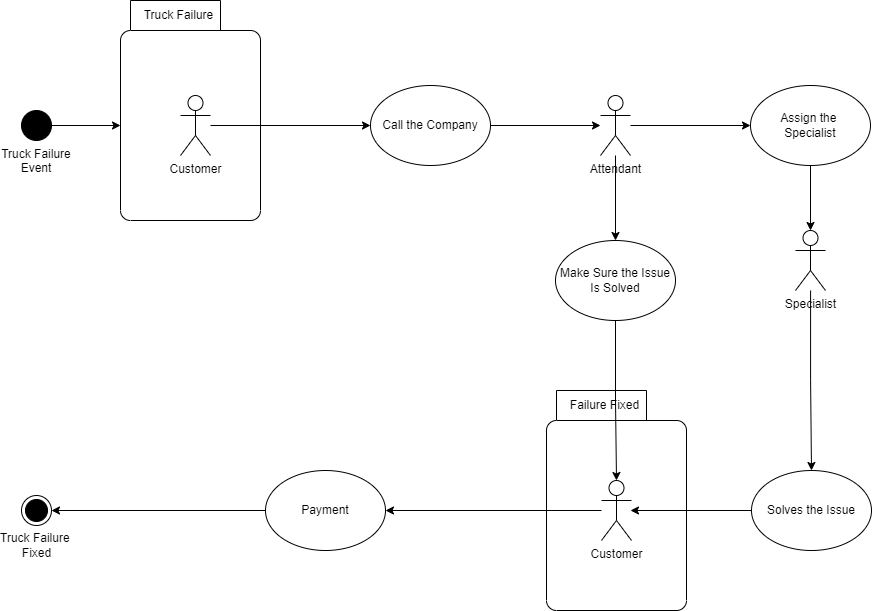

The diagram above was exported from draw.io. Its source (the exported page's mxGraphModel, read from the mxfile embedded in the PNG):
<mxGraphModel dx="1345" dy="806" grid="1" gridSize="10" guides="1" tooltips="1" connect="1" arrows="1" fold="1" page="1" pageScale="1" pageWidth="850" pageHeight="1100" math="0" shadow="0">
  <root>
    <mxCell id="0" />
    <mxCell id="1" parent="0" />
    <mxCell id="pKRao2ziAtzhaYvDIiyG-40" value="Failure Fixed" style="shape=folder;align=center;verticalAlign=middle;fontStyle=0;tabWidth=100;tabHeight=30;tabPosition=left;html=1;boundedLbl=1;labelInHeader=1;rounded=1;absoluteArcSize=1;arcSize=10;fontColor=#000000;" vertex="1" parent="1">
      <mxGeometry x="646" y="420" width="140" height="220" as="geometry" />
    </mxCell>
    <mxCell id="pKRao2ziAtzhaYvDIiyG-15" value="Truck Failure" style="shape=folder;align=center;verticalAlign=middle;fontStyle=0;tabWidth=100;tabHeight=30;tabPosition=left;html=1;boundedLbl=1;labelInHeader=1;rounded=1;absoluteArcSize=1;arcSize=10;fontColor=#000000;" vertex="1" parent="1">
      <mxGeometry x="220" y="30" width="140" height="220" as="geometry" />
    </mxCell>
    <mxCell id="pKRao2ziAtzhaYvDIiyG-18" style="edgeStyle=orthogonalEdgeStyle;rounded=0;orthogonalLoop=1;jettySize=auto;html=1;fontColor=#000000;" edge="1" parent="1" source="pKRao2ziAtzhaYvDIiyG-1" target="pKRao2ziAtzhaYvDIiyG-17">
      <mxGeometry relative="1" as="geometry" />
    </mxCell>
    <mxCell id="pKRao2ziAtzhaYvDIiyG-1" value="Customer" style="shape=umlActor;verticalLabelPosition=bottom;verticalAlign=top;html=1;outlineConnect=0;" vertex="1" parent="1">
      <mxGeometry x="280" y="125" width="30" height="60" as="geometry" />
    </mxCell>
    <mxCell id="pKRao2ziAtzhaYvDIiyG-2" value="Truck Failure&amp;nbsp;&lt;br&gt;Fixed" style="ellipse;html=1;shape=endState;fillColor=strokeColor;spacingBottom=-70;" vertex="1" parent="1">
      <mxGeometry x="121" y="525" width="30" height="30" as="geometry" />
    </mxCell>
    <mxCell id="pKRao2ziAtzhaYvDIiyG-16" style="edgeStyle=orthogonalEdgeStyle;rounded=0;orthogonalLoop=1;jettySize=auto;html=1;entryX=0;entryY=0;entryDx=0;entryDy=125;entryPerimeter=0;fontColor=#000000;" edge="1" parent="1" source="pKRao2ziAtzhaYvDIiyG-3" target="pKRao2ziAtzhaYvDIiyG-15">
      <mxGeometry relative="1" as="geometry" />
    </mxCell>
    <mxCell id="pKRao2ziAtzhaYvDIiyG-3" value="Truck Failure&#10;Event" style="ellipse;fillColor=strokeColor;spacingBottom=-70;" vertex="1" parent="1">
      <mxGeometry x="121" y="140" width="30" height="30" as="geometry" />
    </mxCell>
    <mxCell id="pKRao2ziAtzhaYvDIiyG-22" style="edgeStyle=orthogonalEdgeStyle;rounded=0;orthogonalLoop=1;jettySize=auto;html=1;fontColor=#000000;" edge="1" parent="1" source="pKRao2ziAtzhaYvDIiyG-5" target="pKRao2ziAtzhaYvDIiyG-19">
      <mxGeometry relative="1" as="geometry" />
    </mxCell>
    <mxCell id="pKRao2ziAtzhaYvDIiyG-38" style="edgeStyle=orthogonalEdgeStyle;rounded=0;orthogonalLoop=1;jettySize=auto;html=1;fontColor=#000000;" edge="1" parent="1" source="pKRao2ziAtzhaYvDIiyG-5" target="pKRao2ziAtzhaYvDIiyG-33">
      <mxGeometry relative="1" as="geometry" />
    </mxCell>
    <mxCell id="pKRao2ziAtzhaYvDIiyG-5" value="Attendant" style="shape=umlActor;verticalLabelPosition=bottom;verticalAlign=top;html=1;outlineConnect=0;" vertex="1" parent="1">
      <mxGeometry x="700" y="125" width="30" height="60" as="geometry" />
    </mxCell>
    <mxCell id="pKRao2ziAtzhaYvDIiyG-20" style="edgeStyle=orthogonalEdgeStyle;rounded=0;orthogonalLoop=1;jettySize=auto;html=1;fontColor=#000000;" edge="1" parent="1" source="pKRao2ziAtzhaYvDIiyG-17" target="pKRao2ziAtzhaYvDIiyG-5">
      <mxGeometry relative="1" as="geometry" />
    </mxCell>
    <mxCell id="pKRao2ziAtzhaYvDIiyG-17" value="Call the Company" style="ellipse;whiteSpace=wrap;html=1;fontColor=#000000;" vertex="1" parent="1">
      <mxGeometry x="470" y="115" width="120" height="80" as="geometry" />
    </mxCell>
    <mxCell id="pKRao2ziAtzhaYvDIiyG-37" style="edgeStyle=orthogonalEdgeStyle;rounded=0;orthogonalLoop=1;jettySize=auto;html=1;entryX=0.5;entryY=0;entryDx=0;entryDy=0;entryPerimeter=0;fontColor=#000000;" edge="1" parent="1" source="pKRao2ziAtzhaYvDIiyG-19" target="pKRao2ziAtzhaYvDIiyG-23">
      <mxGeometry relative="1" as="geometry" />
    </mxCell>
    <mxCell id="pKRao2ziAtzhaYvDIiyG-19" value="Assign the&amp;nbsp;&lt;br&gt;Specialist" style="ellipse;whiteSpace=wrap;html=1;fontColor=#000000;fillColor=rgb(255, 255, 255);" vertex="1" parent="1">
      <mxGeometry x="850" y="115" width="120" height="80" as="geometry" />
    </mxCell>
    <mxCell id="pKRao2ziAtzhaYvDIiyG-27" style="edgeStyle=orthogonalEdgeStyle;rounded=0;orthogonalLoop=1;jettySize=auto;html=1;fontColor=#000000;" edge="1" parent="1" source="pKRao2ziAtzhaYvDIiyG-23" target="pKRao2ziAtzhaYvDIiyG-26">
      <mxGeometry relative="1" as="geometry" />
    </mxCell>
    <mxCell id="pKRao2ziAtzhaYvDIiyG-23" value="Specialist" style="shape=umlActor;verticalLabelPosition=bottom;verticalAlign=top;html=1;outlineConnect=0;" vertex="1" parent="1">
      <mxGeometry x="895" y="260" width="30" height="60" as="geometry" />
    </mxCell>
    <mxCell id="pKRao2ziAtzhaYvDIiyG-29" style="edgeStyle=orthogonalEdgeStyle;rounded=0;orthogonalLoop=1;jettySize=auto;html=1;fontColor=#000000;" edge="1" parent="1" source="pKRao2ziAtzhaYvDIiyG-26">
      <mxGeometry relative="1" as="geometry">
        <mxPoint x="730" y="540" as="targetPoint" />
      </mxGeometry>
    </mxCell>
    <mxCell id="pKRao2ziAtzhaYvDIiyG-26" value="Solves the Issue" style="ellipse;whiteSpace=wrap;html=1;fontColor=#000000;" vertex="1" parent="1">
      <mxGeometry x="851" y="500" width="120" height="80" as="geometry" />
    </mxCell>
    <mxCell id="pKRao2ziAtzhaYvDIiyG-31" style="edgeStyle=orthogonalEdgeStyle;rounded=0;orthogonalLoop=1;jettySize=auto;html=1;fontColor=#000000;" edge="1" parent="1" source="pKRao2ziAtzhaYvDIiyG-28" target="pKRao2ziAtzhaYvDIiyG-30">
      <mxGeometry relative="1" as="geometry" />
    </mxCell>
    <mxCell id="pKRao2ziAtzhaYvDIiyG-28" value="Customer" style="shape=umlActor;verticalLabelPosition=bottom;verticalAlign=top;html=1;outlineConnect=0;" vertex="1" parent="1">
      <mxGeometry x="701" y="510" width="30" height="60" as="geometry" />
    </mxCell>
    <mxCell id="pKRao2ziAtzhaYvDIiyG-42" style="edgeStyle=orthogonalEdgeStyle;rounded=0;orthogonalLoop=1;jettySize=auto;html=1;entryX=1;entryY=0.5;entryDx=0;entryDy=0;fontColor=#000000;" edge="1" parent="1" source="pKRao2ziAtzhaYvDIiyG-30" target="pKRao2ziAtzhaYvDIiyG-2">
      <mxGeometry relative="1" as="geometry" />
    </mxCell>
    <mxCell id="pKRao2ziAtzhaYvDIiyG-30" value="Payment" style="ellipse;whiteSpace=wrap;html=1;fontColor=#000000;" vertex="1" parent="1">
      <mxGeometry x="365" y="500" width="120" height="80" as="geometry" />
    </mxCell>
    <mxCell id="pKRao2ziAtzhaYvDIiyG-39" style="edgeStyle=orthogonalEdgeStyle;rounded=0;orthogonalLoop=1;jettySize=auto;html=1;entryX=0.5;entryY=0;entryDx=0;entryDy=0;entryPerimeter=0;fontColor=#000000;exitX=0.5;exitY=1;exitDx=0;exitDy=0;" edge="1" parent="1" source="pKRao2ziAtzhaYvDIiyG-33" target="pKRao2ziAtzhaYvDIiyG-28">
      <mxGeometry relative="1" as="geometry">
        <mxPoint x="720" y="400" as="sourcePoint" />
      </mxGeometry>
    </mxCell>
    <mxCell id="pKRao2ziAtzhaYvDIiyG-33" value="Make Sure the Issue Is Solved" style="ellipse;whiteSpace=wrap;html=1;fontColor=#000000;" vertex="1" parent="1">
      <mxGeometry x="655" y="270" width="120" height="80" as="geometry" />
    </mxCell>
  </root>
</mxGraphModel>